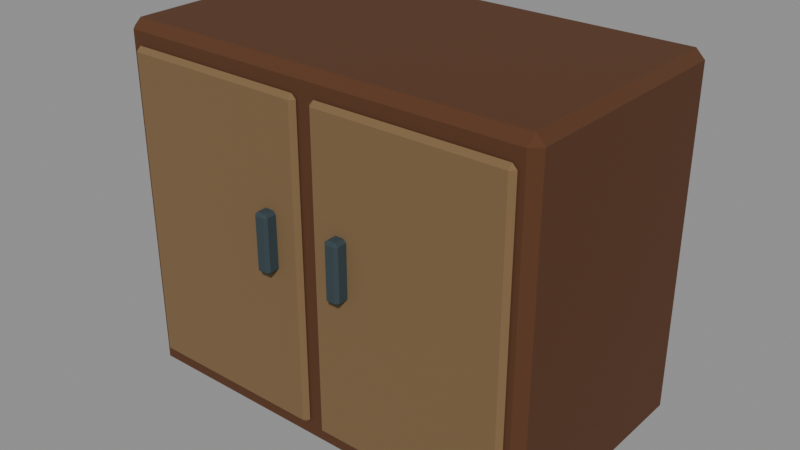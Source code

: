 # Source: cabinet.blend  (saved by Blender 5.2.45; exported with 4.5.12 LTS)
import bpy
from mathutils import Matrix  # noqa: F401  (used for matrix-valued properties, if any)

bpy.ops.wm.read_factory_settings(use_empty=True)
scene = bpy.context.scene
scene.name = 'Scene'

# ---- materials (node trees are filled in below, after node groups)
mat_dd_wood = bpy.data.materials.new('DD_wood')
mat_dd_wood.diffuse_color = (0.09463, 0.0331, 0.01002, 1.0)
mat_dd_wood_light = bpy.data.materials.new('DD_wood_light')
mat_dd_wood_light.diffuse_color = (0.196, 0.1193, 0.05088, 1.0)
mat_dd_steel = bpy.data.materials.new('DD_steel')
mat_dd_steel.diffuse_color = (0.03007, 0.05088, 0.05925, 1.0)

# ---- material node trees
mat_dd_wood.use_nodes = True; mat_dd_wood.node_tree.nodes.clear()
_N = mat_dd_wood.node_tree.nodes; _L = mat_dd_wood.node_tree.links
n0 = _N.new('ShaderNodeBsdfPrincipled'); n0.name = 'Principled BSDF'; n0.location = (-200, 100)
n0.inputs[0].default_value = (0.09463, 0.0331, 0.01002, 1.0)
n0.inputs[2].default_value = 0.93
n0.inputs[10].default_value = 0.005
n1 = _N.new('ShaderNodeOutputMaterial'); n1.name = 'Material Output'; n1.location = (200, 100)
_L.new(n0.outputs[0], n1.inputs[0])
n1.is_active_output = True
mat_dd_wood_light.use_nodes = True; mat_dd_wood_light.node_tree.nodes.clear()
_N = mat_dd_wood_light.node_tree.nodes; _L = mat_dd_wood_light.node_tree.links
n0 = _N.new('ShaderNodeBsdfPrincipled'); n0.name = 'Principled BSDF'; n0.location = (-200, 100)
n0.inputs[0].default_value = (0.196, 0.1193, 0.05088, 1.0)
n0.inputs[2].default_value = 0.93
n0.inputs[10].default_value = 0.005
n1 = _N.new('ShaderNodeOutputMaterial'); n1.name = 'Material Output'; n1.location = (200, 100)
_L.new(n0.outputs[0], n1.inputs[0])
n1.is_active_output = True
mat_dd_steel.use_nodes = True; mat_dd_steel.node_tree.nodes.clear()
_N = mat_dd_steel.node_tree.nodes; _L = mat_dd_steel.node_tree.links
n0 = _N.new('ShaderNodeBsdfPrincipled'); n0.name = 'Principled BSDF'; n0.location = (-200, 100)
n0.inputs[0].default_value = (0.03007, 0.05088, 0.05925, 1.0)
n0.inputs[2].default_value = 0.93
n0.inputs[10].default_value = 0.005
n1 = _N.new('ShaderNodeOutputMaterial'); n1.name = 'Material Output'; n1.location = (200, 100)
_L.new(n0.outputs[0], n1.inputs[0])
n1.is_active_output = True

# ---- meshes
me_cube = bpy.data.meshes.new('Cube')
me_cube.from_pydata([(-0.575, -0.325, -0.5), (-0.575, -0.35, -0.475), (-0.6, -0.325, -0.475), (-0.575, -0.35, 0.475), (-0.575, -0.325, 0.5), (-0.6, -0.325, 0.475), (-0.575, 0.325, -0.5), (-0.6, 0.325, -0.475), (-0.575, 0.35, -0.475), (-0.575, 0.325, 0.5), (-0.575, 0.35, 0.475), (-0.6, 0.325, 0.475), (0.575, -0.325, -0.5), (0.6, -0.325, -0.475), (0.575, -0.35, -0.475), (0.575, -0.325, 0.5), (0.575, -0.35, 0.475), (0.6, -0.325, 0.475), (0.575, 0.325, -0.5), (0.575, 0.35, -0.475), (0.6, 0.325, -0.475), (0.575, 0.325, 0.5), (0.6, 0.325, 0.475), (0.575, 0.35, 0.475)], [], [(0, 1, 2), (3, 4, 5), (6, 7, 8), (9, 10, 11), (12, 13, 14), (15, 16, 17), (18, 19, 20), (21, 22, 23), (6, 0, 2, 7), (1, 3, 5, 2), (4, 9, 11, 5), (10, 8, 7, 11), (18, 6, 8, 19), (9, 21, 23, 10), (22, 20, 19, 23), (12, 18, 20, 13), (21, 15, 17, 22), (16, 14, 13, 17), (0, 12, 14, 1), (15, 4, 3, 16), (6, 18, 12, 0), (2, 5, 11, 7), (14, 16, 3, 1), (21, 9, 4, 15), (8, 10, 23, 19), (20, 22, 17, 13)])
_uv = me_cube.uv_layers.new(name='UVMap')
_uv.uv.foreach_set('vector', [0.1302, 0.7411, 0.1302, 0.75, 0.125, 0.7411, 0.6187, 0.0, 0.625, 0.008929, 0.6187, 0.008929, 0.1302, 0.5089, 0.125, 0.5089, 0.1302, 0.5, 0.625, 0.2458, 0.6187, 0.2539, 0.6187, 0.2411, 0.3698, 0.7411, 0.3797, 0.7411, 0.3755, 0.7526, 0.6276, 0.7481, 0.6187, 0.7552, 0.6187, 0.7433, 0.3698, 0.5089, 0.3755, 0.4974, 0.3797, 0.5089, 0.6276, 0.5019, 0.6187, 0.5067, 0.6187, 0.4948, 0.1302, 0.5089, 0.1302, 0.7411, 0.125, 0.7411, 0.125, 0.5089, 0.3813, 0.0, 0.6187, 0.0, 0.6187, 0.008929, 0.3812, 0.008929, 0.625, 0.008929, 0.625, 0.2458, 0.6187, 0.2411, 0.6187, 0.008929, 0.6187, 0.2539, 0.3812, 0.2552, 0.3812, 0.2411, 0.6187, 0.2411, 0.3698, 0.5089, 0.1302, 0.5089, 0.1302, 0.5, 0.3755, 0.4974, 0.625, 0.2458, 0.6276, 0.5019, 0.6187, 0.4948, 0.6187, 0.2539, 0.6187, 0.5067, 0.3797, 0.5089, 0.3755, 0.4974, 0.6187, 0.4948, 0.3698, 0.7411, 0.3698, 0.5089, 0.3797, 0.5089, 0.3797, 0.7411, 0.6276, 0.5019, 0.6276, 0.7481, 0.6187, 0.7433, 0.6187, 0.5067, 0.6187, 0.7552, 0.3755, 0.7526, 0.3797, 0.7411, 0.6187, 0.7433, 0.1302, 0.7411, 0.3698, 0.7411, 0.3755, 0.7526, 0.1302, 0.75, 0.6276, 0.7481, 0.625, 0.9948, 0.6187, 0.9948, 0.6187, 0.7552, 0.1302, 0.5089, 0.3698, 0.5089, 0.3698, 0.7411, 0.1302, 0.7411, 0.3812, 0.008929, 0.6187, 0.008929, 0.6187, 0.2411, 0.3812, 0.2411, 0.3755, 0.7526, 0.6187, 0.7552, 0.6187, 0.9948, 0.3813, 0.9948, 0.6276, 0.5019, 0.8698, 0.5089, 0.8698, 0.7411, 0.6276, 0.7481, 0.3812, 0.2552, 0.6187, 0.2539, 0.6187, 0.4948, 0.3755, 0.4974, 0.3797, 0.5089, 0.6187, 0.5067, 0.6187, 0.7433, 0.3797, 0.7411])
me_cube.materials.append(mat_dd_wood)
me_cube.update()
me_cube_001 = bpy.data.meshes.new('Cube.001')
me_cube_001.from_pydata([(-0.2575, -9.313e-10, -0.44), (-0.2575, -0.0125, -0.4275), (-0.27, -9.313e-10, -0.4275), (-0.2575, -0.0125, 0.4275), (-0.2575, -9.313e-10, 0.44), (-0.27, -9.313e-10, 0.4275), (-0.2575, 9.313e-10, -0.44), (-0.27, 9.313e-10, -0.4275), (-0.2575, 0.0125, -0.4275), (-0.2575, 9.313e-10, 0.44), (-0.2575, 0.0125, 0.4275), (-0.27, 9.313e-10, 0.4275), (0.2575, -9.313e-10, -0.44), (0.27, -9.313e-10, -0.4275), (0.2575, -0.0125, -0.4275), (0.2575, -9.313e-10, 0.44), (0.2575, -0.0125, 0.4275), (0.27, -9.313e-10, 0.4275), (0.2575, 9.313e-10, -0.44), (0.2575, 0.0125, -0.4275), (0.27, 9.313e-10, -0.4275), (0.2575, 9.313e-10, 0.44), (0.27, 9.313e-10, 0.4275), (0.2575, 0.0125, 0.4275)], [], [(0, 1, 2), (3, 4, 5), (6, 7, 8), (9, 10, 11), (12, 13, 14), (15, 16, 17), (18, 19, 20), (21, 22, 23), (6, 0, 2, 7), (1, 3, 5, 2), (4, 9, 11, 5), (10, 8, 7, 11), (18, 6, 8, 19), (9, 21, 23, 10), (22, 20, 19, 23), (12, 18, 20, 13), (21, 15, 17, 22), (16, 14, 13, 17), (0, 12, 14, 1), (15, 4, 3, 16), (6, 18, 12, 0), (2, 5, 11, 7), (14, 16, 3, 1), (21, 9, 4, 15), (8, 10, 23, 19), (20, 22, 17, 13)])
_uv = me_cube_001.uv_layers.new(name='UVMap')
_uv.uv.foreach_set('vector', [0.1308, 0.625, 0.1308, 0.75, 0.125, 0.625, 0.6214, 0.9942, 0.625, 0.9942, 0.6214, 1.0, 0.1308, 0.625, 0.125, 0.625, 0.1308, 0.5, 0.625, 0.2122, 0.6214, 0.2558, 0.6214, 0.1562, 0.3692, 0.625, 0.3777, 0.625, 0.3739, 0.7529, 0.6279, 0.6904, 0.6214, 0.7558, 0.6214, 0.6562, 0.3692, 0.625, 0.3739, 0.4971, 0.3777, 0.625, 0.6279, 0.5923, 0.6214, 0.625, 0.6214, 0.4957, 0.1308, 0.625, 0.1308, 0.625, 0.125, 0.625, 0.125, 0.625, 0.3786, 0.0, 0.6214, 0.0, 0.6214, 0.125, 0.3786, 0.125, 0.625, 0.125, 0.625, 0.2122, 0.6214, 0.1562, 0.6214, 0.125, 0.6214, 0.2558, 0.3786, 0.2558, 0.3786, 0.125, 0.6214, 0.1562, 0.3692, 0.625, 0.1308, 0.625, 0.1308, 0.5, 0.3739, 0.4971, 0.625, 0.2122, 0.6279, 0.5923, 0.6214, 0.4957, 0.6214, 0.2558, 0.6214, 0.625, 0.3777, 0.625, 0.3739, 0.4971, 0.6214, 0.4957, 0.3692, 0.625, 0.3692, 0.625, 0.3777, 0.625, 0.3777, 0.625, 0.6279, 0.5923, 0.6279, 0.6904, 0.6214, 0.6562, 0.6214, 0.625, 0.6214, 0.7558, 0.3739, 0.7529, 0.3777, 0.625, 0.6214, 0.6562, 0.1308, 0.625, 0.3692, 0.625, 0.3739, 0.7529, 0.1308, 0.75, 0.6279, 0.6904, 0.625, 0.9942, 0.6214, 0.9942, 0.6214, 0.7558, 0.1308, 0.625, 0.3692, 0.625, 0.3692, 0.625, 0.1308, 0.625, 0.3786, 0.125, 0.6214, 0.125, 0.6214, 0.1562, 0.3786, 0.125, 0.3739, 0.7529, 0.6214, 0.7558, 0.6214, 0.9942, 0.3786, 0.9942, 0.6279, 0.5923, 0.8692, 0.625, 0.8692, 0.625, 0.6279, 0.6904, 0.3786, 0.2558, 0.6214, 0.2558, 0.6214, 0.4957, 0.3739, 0.4971, 0.3777, 0.625, 0.6214, 0.625, 0.6214, 0.6562, 0.3777, 0.625])
me_cube_001.materials.append(mat_dd_wood_light)
me_cube_001.update()
me_cube_002 = bpy.data.meshes.new('Cube.002')
me_cube_002.from_pydata([(-0.012, -0.0145, -0.08), (-0.012, -0.0225, -0.072), (-0.02, -0.0145, -0.072), (-0.012, -0.0225, 0.072), (-0.012, -0.0145, 0.08), (-0.02, -0.0145, 0.072), (-0.012, 0.0145, -0.08), (-0.02, 0.0145, -0.072), (-0.012, 0.0225, -0.072), (-0.012, 0.0145, 0.08), (-0.012, 0.0225, 0.072), (-0.02, 0.0145, 0.072), (0.012, -0.0145, -0.08), (0.02, -0.0145, -0.072), (0.012, -0.0225, -0.072), (0.012, -0.0145, 0.08), (0.012, -0.0225, 0.072), (0.02, -0.0145, 0.072), (0.012, 0.0145, -0.08), (0.012, 0.0225, -0.072), (0.02, 0.0145, -0.072), (0.012, 0.0145, 0.08), (0.02, 0.0145, 0.072), (0.012, 0.0225, 0.072)], [], [(0, 1, 2), (3, 4, 5), (6, 7, 8), (9, 10, 11), (12, 13, 14), (15, 16, 17), (18, 19, 20), (21, 22, 23), (6, 0, 2, 7), (1, 3, 5, 2), (4, 9, 11, 5), (10, 8, 7, 11), (18, 6, 8, 19), (9, 21, 23, 10), (22, 20, 19, 23), (12, 18, 20, 13), (21, 15, 17, 22), (16, 14, 13, 17), (0, 12, 14, 1), (15, 4, 3, 16), (6, 18, 12, 0), (2, 5, 11, 7), (14, 16, 3, 1), (21, 9, 4, 15), (8, 10, 23, 19), (20, 22, 17, 13)])
_uv = me_cube_002.uv_layers.new(name='UVMap')
_uv.uv.foreach_set('vector', [0.175, 0.7056, 0.175, 0.75, 0.125, 0.7056, 0.6125, 0.95, 0.625, 0.95, 0.6125, 1.0, 0.175, 0.5444, 0.125, 0.5444, 0.175, 0.5, 0.625, 0.2685, 0.6125, 0.3, 0.6125, 0.2167, 0.325, 0.7056, 0.3844, 0.7056, 0.3562, 0.775, 0.65, 0.7528, 0.6125, 0.8, 0.6125, 0.7167, 0.325, 0.5444, 0.3562, 0.475, 0.3844, 0.5444, 0.65, 0.5208, 0.6125, 0.5444, 0.6125, 0.4625, 0.175, 0.5444, 0.175, 0.7056, 0.125, 0.7056, 0.125, 0.5444, 0.3875, 0.0, 0.6125, 0.0, 0.6125, 0.04444, 0.3875, 0.04444, 0.625, 0.04444, 0.625, 0.2685, 0.6125, 0.2167, 0.6125, 0.04444, 0.6125, 0.3, 0.3875, 0.3, 0.3875, 0.2056, 0.6125, 0.2167, 0.325, 0.5444, 0.175, 0.5444, 0.175, 0.5, 0.3562, 0.475, 0.625, 0.2685, 0.65, 0.5208, 0.6125, 0.4625, 0.6125, 0.3, 0.6125, 0.5444, 0.3844, 0.5444, 0.3562, 0.475, 0.6125, 0.4625, 0.325, 0.7056, 0.325, 0.5444, 0.3844, 0.5444, 0.3844, 0.7056, 0.65, 0.5208, 0.65, 0.7528, 0.6125, 0.7167, 0.6125, 0.5444, 0.6125, 0.8, 0.3562, 0.775, 0.3844, 0.7056, 0.6125, 0.7167, 0.175, 0.7056, 0.325, 0.7056, 0.3562, 0.775, 0.175, 0.75, 0.65, 0.7528, 0.625, 0.95, 0.6125, 0.95, 0.6125, 0.8, 0.175, 0.5444, 0.325, 0.5444, 0.325, 0.7056, 0.175, 0.7056, 0.3875, 0.04444, 0.6125, 0.04444, 0.6125, 0.2167, 0.3875, 0.2056, 0.3562, 0.775, 0.6125, 0.8, 0.6125, 0.95, 0.3875, 0.95, 0.65, 0.5208, 0.825, 0.5444, 0.825, 0.7056, 0.65, 0.7528, 0.3875, 0.3, 0.6125, 0.3, 0.6125, 0.4625, 0.3562, 0.475, 0.3844, 0.5444, 0.6125, 0.5444, 0.6125, 0.7167, 0.3844, 0.7056])
me_cube_002.materials.append(mat_dd_steel)
me_cube_002.update()
me_cube_003 = bpy.data.meshes.new('Cube.003')
me_cube_003.from_pydata([(-0.2575, -9.313e-10, -0.44), (-0.2575, -0.0125, -0.4275), (-0.27, -9.313e-10, -0.4275), (-0.2575, -0.0125, 0.4275), (-0.2575, -9.313e-10, 0.44), (-0.27, -9.313e-10, 0.4275), (-0.2575, 9.313e-10, -0.44), (-0.27, 9.313e-10, -0.4275), (-0.2575, 0.0125, -0.4275), (-0.2575, 9.313e-10, 0.44), (-0.2575, 0.0125, 0.4275), (-0.27, 9.313e-10, 0.4275), (0.2575, -9.313e-10, -0.44), (0.27, -9.313e-10, -0.4275), (0.2575, -0.0125, -0.4275), (0.2575, -9.313e-10, 0.44), (0.2575, -0.0125, 0.4275), (0.27, -9.313e-10, 0.4275), (0.2575, 9.313e-10, -0.44), (0.2575, 0.0125, -0.4275), (0.27, 9.313e-10, -0.4275), (0.2575, 9.313e-10, 0.44), (0.27, 9.313e-10, 0.4275), (0.2575, 0.0125, 0.4275)], [], [(0, 1, 2), (3, 4, 5), (6, 7, 8), (9, 10, 11), (12, 13, 14), (15, 16, 17), (18, 19, 20), (21, 22, 23), (6, 0, 2, 7), (1, 3, 5, 2), (4, 9, 11, 5), (10, 8, 7, 11), (18, 6, 8, 19), (9, 21, 23, 10), (22, 20, 19, 23), (12, 18, 20, 13), (21, 15, 17, 22), (16, 14, 13, 17), (0, 12, 14, 1), (15, 4, 3, 16), (6, 18, 12, 0), (2, 5, 11, 7), (14, 16, 3, 1), (21, 9, 4, 15), (8, 10, 23, 19), (20, 22, 17, 13)])
_uv = me_cube_003.uv_layers.new(name='UVMap')
_uv.uv.foreach_set('vector', [0.1308, 0.625, 0.1308, 0.75, 0.125, 0.625, 0.6214, 0.9942, 0.625, 0.9942, 0.6214, 1.0, 0.1308, 0.625, 0.125, 0.625, 0.1308, 0.5, 0.625, 0.2122, 0.6214, 0.2558, 0.6214, 0.1562, 0.3692, 0.625, 0.3777, 0.625, 0.3739, 0.7529, 0.6279, 0.6904, 0.6214, 0.7558, 0.6214, 0.6562, 0.3692, 0.625, 0.3739, 0.4971, 0.3777, 0.625, 0.6279, 0.5923, 0.6214, 0.625, 0.6214, 0.4957, 0.1308, 0.625, 0.1308, 0.625, 0.125, 0.625, 0.125, 0.625, 0.3786, 0.0, 0.6214, 0.0, 0.6214, 0.125, 0.3786, 0.125, 0.625, 0.125, 0.625, 0.2122, 0.6214, 0.1562, 0.6214, 0.125, 0.6214, 0.2558, 0.3786, 0.2558, 0.3786, 0.125, 0.6214, 0.1562, 0.3692, 0.625, 0.1308, 0.625, 0.1308, 0.5, 0.3739, 0.4971, 0.625, 0.2122, 0.6279, 0.5923, 0.6214, 0.4957, 0.6214, 0.2558, 0.6214, 0.625, 0.3777, 0.625, 0.3739, 0.4971, 0.6214, 0.4957, 0.3692, 0.625, 0.3692, 0.625, 0.3777, 0.625, 0.3777, 0.625, 0.6279, 0.5923, 0.6279, 0.6904, 0.6214, 0.6562, 0.6214, 0.625, 0.6214, 0.7558, 0.3739, 0.7529, 0.3777, 0.625, 0.6214, 0.6562, 0.1308, 0.625, 0.3692, 0.625, 0.3739, 0.7529, 0.1308, 0.75, 0.6279, 0.6904, 0.625, 0.9942, 0.6214, 0.9942, 0.6214, 0.7558, 0.1308, 0.625, 0.3692, 0.625, 0.3692, 0.625, 0.1308, 0.625, 0.3786, 0.125, 0.6214, 0.125, 0.6214, 0.1562, 0.3786, 0.125, 0.3739, 0.7529, 0.6214, 0.7558, 0.6214, 0.9942, 0.3786, 0.9942, 0.6279, 0.5923, 0.8692, 0.625, 0.8692, 0.625, 0.6279, 0.6904, 0.3786, 0.2558, 0.6214, 0.2558, 0.6214, 0.4957, 0.3739, 0.4971, 0.3777, 0.625, 0.6214, 0.625, 0.6214, 0.6562, 0.3777, 0.625])
me_cube_003.materials.append(mat_dd_wood_light)
me_cube_003.update()
me_cube_004 = bpy.data.meshes.new('Cube.004')
me_cube_004.from_pydata([(-0.012, -0.0145, -0.08), (-0.012, -0.0225, -0.072), (-0.02, -0.0145, -0.072), (-0.012, -0.0225, 0.072), (-0.012, -0.0145, 0.08), (-0.02, -0.0145, 0.072), (-0.012, 0.0145, -0.08), (-0.02, 0.0145, -0.072), (-0.012, 0.0225, -0.072), (-0.012, 0.0145, 0.08), (-0.012, 0.0225, 0.072), (-0.02, 0.0145, 0.072), (0.012, -0.0145, -0.08), (0.02, -0.0145, -0.072), (0.012, -0.0225, -0.072), (0.012, -0.0145, 0.08), (0.012, -0.0225, 0.072), (0.02, -0.0145, 0.072), (0.012, 0.0145, -0.08), (0.012, 0.0225, -0.072), (0.02, 0.0145, -0.072), (0.012, 0.0145, 0.08), (0.02, 0.0145, 0.072), (0.012, 0.0225, 0.072)], [], [(0, 1, 2), (3, 4, 5), (6, 7, 8), (9, 10, 11), (12, 13, 14), (15, 16, 17), (18, 19, 20), (21, 22, 23), (6, 0, 2, 7), (1, 3, 5, 2), (4, 9, 11, 5), (10, 8, 7, 11), (18, 6, 8, 19), (9, 21, 23, 10), (22, 20, 19, 23), (12, 18, 20, 13), (21, 15, 17, 22), (16, 14, 13, 17), (0, 12, 14, 1), (15, 4, 3, 16), (6, 18, 12, 0), (2, 5, 11, 7), (14, 16, 3, 1), (21, 9, 4, 15), (8, 10, 23, 19), (20, 22, 17, 13)])
_uv = me_cube_004.uv_layers.new(name='UVMap')
_uv.uv.foreach_set('vector', [0.175, 0.7056, 0.175, 0.75, 0.125, 0.7056, 0.6125, 0.95, 0.625, 0.95, 0.6125, 1.0, 0.175, 0.5444, 0.125, 0.5444, 0.175, 0.5, 0.625, 0.2685, 0.6125, 0.3, 0.6125, 0.2167, 0.325, 0.7056, 0.3844, 0.7056, 0.3562, 0.775, 0.65, 0.7528, 0.6125, 0.8, 0.6125, 0.7167, 0.325, 0.5444, 0.3562, 0.475, 0.3844, 0.5444, 0.65, 0.5208, 0.6125, 0.5444, 0.6125, 0.4625, 0.175, 0.5444, 0.175, 0.7056, 0.125, 0.7056, 0.125, 0.5444, 0.3875, 0.0, 0.6125, 0.0, 0.6125, 0.04444, 0.3875, 0.04444, 0.625, 0.04444, 0.625, 0.2685, 0.6125, 0.2167, 0.6125, 0.04444, 0.6125, 0.3, 0.3875, 0.3, 0.3875, 0.2056, 0.6125, 0.2167, 0.325, 0.5444, 0.175, 0.5444, 0.175, 0.5, 0.3562, 0.475, 0.625, 0.2685, 0.65, 0.5208, 0.6125, 0.4625, 0.6125, 0.3, 0.6125, 0.5444, 0.3844, 0.5444, 0.3562, 0.475, 0.6125, 0.4625, 0.325, 0.7056, 0.325, 0.5444, 0.3844, 0.5444, 0.3844, 0.7056, 0.65, 0.5208, 0.65, 0.7528, 0.6125, 0.7167, 0.6125, 0.5444, 0.6125, 0.8, 0.3562, 0.775, 0.3844, 0.7056, 0.6125, 0.7167, 0.175, 0.7056, 0.325, 0.7056, 0.3562, 0.775, 0.175, 0.75, 0.65, 0.7528, 0.625, 0.95, 0.6125, 0.95, 0.6125, 0.8, 0.175, 0.5444, 0.325, 0.5444, 0.325, 0.7056, 0.175, 0.7056, 0.3875, 0.04444, 0.6125, 0.04444, 0.6125, 0.2167, 0.3875, 0.2056, 0.3562, 0.775, 0.6125, 0.8, 0.6125, 0.95, 0.3875, 0.95, 0.65, 0.5208, 0.825, 0.5444, 0.825, 0.7056, 0.65, 0.7528, 0.3875, 0.3, 0.6125, 0.3, 0.6125, 0.4625, 0.3562, 0.475, 0.3844, 0.5444, 0.6125, 0.5444, 0.6125, 0.7167, 0.3844, 0.7056])
me_cube_004.materials.append(mat_dd_steel)
me_cube_004.update()

# ---- objects
ob_dd_cabinet = bpy.data.objects.new('DD_Cabinet', me_cube)
ob_dd_cabinet_panel = bpy.data.objects.new('DD_Cabinet_Panel', me_cube_001)
ob_dd_cabinet_pull = bpy.data.objects.new('DD_Cabinet_Pull', me_cube_002)
ob_dd_cabinet_panel_001 = bpy.data.objects.new('DD_Cabinet_Panel.001', me_cube_003)
ob_dd_cabinet_pull_001 = bpy.data.objects.new('DD_Cabinet_Pull.001', me_cube_004)

# ---- transforms, parenting, visibility, modifiers, constraints
ob_dd_cabinet.location = (0.0, 0.0, 0.5)
ob_dd_cabinet_panel.location = (-0.29, -0.355, 0.5)
ob_dd_cabinet_pull.location = (-0.11, -0.38, 0.56)
ob_dd_cabinet_panel_001.location = (0.29, -0.355, 0.5)
ob_dd_cabinet_pull_001.location = (0.11, -0.38, 0.56)

# ---- collection membership
scene.collection.objects.link(ob_dd_cabinet)
scene.collection.objects.link(ob_dd_cabinet_panel)
scene.collection.objects.link(ob_dd_cabinet_pull)
scene.collection.objects.link(ob_dd_cabinet_panel_001)
scene.collection.objects.link(ob_dd_cabinet_pull_001)

# ---- scene / render settings (as saved in the file)
scene.frame_start = 1; scene.frame_end = 250; scene.frame_set(0)
scene.render.engine = 'BLENDER_EEVEE_NEXT'
scene.render.fps = 30
scene.render.bake_bias = 0.0
scene.render.bake_samples = 0
scene.render.compositor_device = 'GPU'
scene.eevee.use_volume_custom_range = False
scene.eevee.fast_gi_thickness_near = 0.1
scene.eevee.fast_gi_thickness_far = 0.0
scene.eevee.ray_tracing_options.screen_trace_thickness = 0.1
bpy.context.view_layer.update()

# ---- added for rendering (the .blend has no active camera and no usable light): camera, sun + grey world if the file has none
cam_auto = bpy.data.cameras.new('AutoCamera')
cam_auto.lens = 50.0
cam_auto.sensor_width = 36.0
cam_auto.clip_end = 1000.0
ob_auto_camera = bpy.data.objects.new('AutoCamera', cam_auto)
scene.collection.objects.link(ob_auto_camera)
ob_auto_camera.location = (1.60421, -1.9513, 1.78336)
ob_auto_camera.rotation_euler = (1.09748, -7.21219e-08, 0.694738)
scene.camera = ob_auto_camera
light_auto_sun = bpy.data.lights.new('AutoSun', 'SUN')
light_auto_sun.energy = 3.0
light_auto_sun.angle = 0.0523599
ob_auto_sun = bpy.data.objects.new('AutoSun', light_auto_sun)
scene.collection.objects.link(ob_auto_sun)
ob_auto_sun.rotation_euler = (0.872665, 0.174533, 0.523599)
if scene.world is None:
    world_auto = bpy.data.worlds.new('AutoWorld')
    world_auto.color = (0.3, 0.3, 0.3)
    scene.world = world_auto
bpy.context.view_layer.update()
